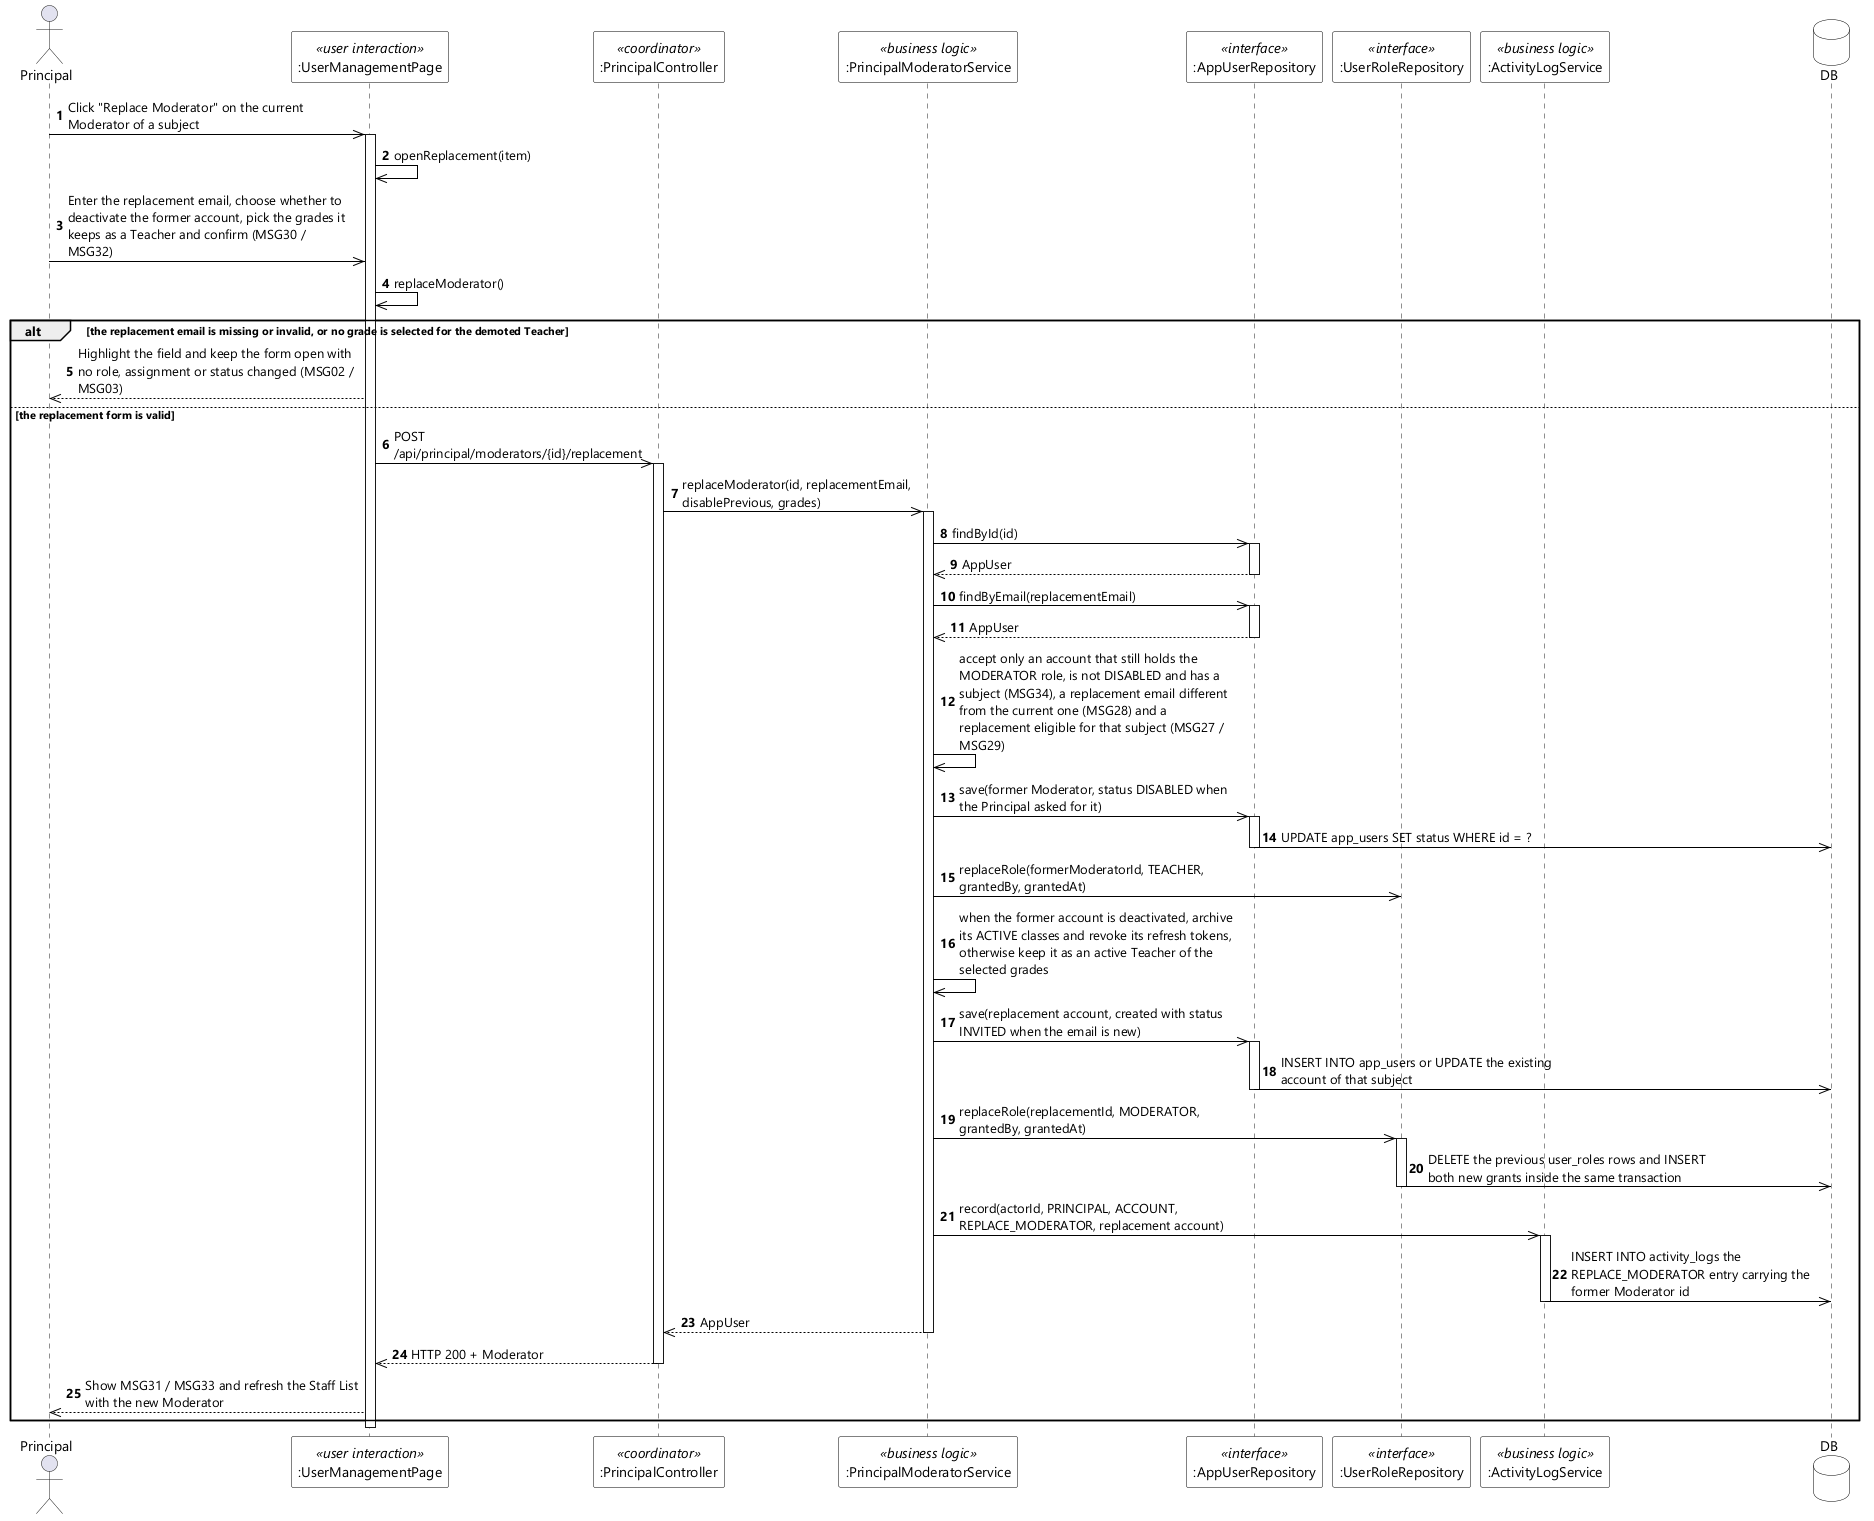

The diagram above was rendered by PlantUML. Its source (embedded in the PNG):
@startuml UC-105 Replace Moderator Account - Sequence Diagram (stereo)
skinparamlocked dpi 96
skinparam defaultFontName "Segoe UI"
skinparam shadowing false
skinparam ParticipantBackgroundColor #FFFFFF
skinparam ParticipantBorderColor #000000
skinparam DatabaseBackgroundColor #FFFFFF
skinparam DatabaseBorderColor #000000
skinparam ArrowColor #000000
skinparam sequenceMessageAlign left
skinparam maxMessageSize 280

actor Principal
participant ":UserManagementPage" as UI <<user interaction>>
participant ":PrincipalController" as CTL <<coordinator>>
participant ":PrincipalModeratorService" as SVC <<business logic>>
participant ":AppUserRepository" as USERS <<interface>>
participant ":UserRoleRepository" as ROLES <<interface>>
participant ":ActivityLogService" as AUDIT <<business logic>>
database DB

autonumber
Principal ->> UI : Click "Replace Moderator" on the current Moderator of a subject
activate UI
UI ->> UI : openReplacement(item)
Principal ->> UI : Enter the replacement email, choose whether to deactivate the former account, pick the grades it keeps as a Teacher and confirm (MSG30 / MSG32)
UI ->> UI : replaceModerator()

alt the replacement email is missing or invalid, or no grade is selected for the demoted Teacher
  UI -->> Principal : Highlight the field and keep the form open with no role, assignment or status changed (MSG02 / MSG03)
else the replacement form is valid
  UI ->> CTL : POST /api/principal/moderators/{id}/replacement
  activate CTL
  CTL ->> SVC : replaceModerator(id, replacementEmail, disablePrevious, grades)
  activate SVC
  SVC ->> USERS : findById(id)
  activate USERS
  USERS -->> SVC : AppUser
  deactivate USERS
  SVC ->> USERS : findByEmail(replacementEmail)
  activate USERS
  USERS -->> SVC : AppUser
  deactivate USERS
  SVC ->> SVC : accept only an account that still holds the MODERATOR role, is not DISABLED and has a subject (MSG34), a replacement email different from the current one (MSG28) and a replacement eligible for that subject (MSG27 / MSG29)
  SVC ->> USERS : save(former Moderator, status DISABLED when the Principal asked for it)
  activate USERS
  USERS ->> DB : UPDATE app_users SET status WHERE id = ?
  deactivate USERS
  SVC ->> ROLES : replaceRole(formerModeratorId, TEACHER, grantedBy, grantedAt)
  SVC ->> SVC : when the former account is deactivated, archive its ACTIVE classes and revoke its refresh tokens, otherwise keep it as an active Teacher of the selected grades
  SVC ->> USERS : save(replacement account, created with status INVITED when the email is new)
  activate USERS
  USERS ->> DB : INSERT INTO app_users or UPDATE the existing account of that subject
  deactivate USERS
  SVC ->> ROLES : replaceRole(replacementId, MODERATOR, grantedBy, grantedAt)
  activate ROLES
  ROLES ->> DB : DELETE the previous user_roles rows and INSERT both new grants inside the same transaction
  deactivate ROLES
  SVC ->> AUDIT : record(actorId, PRINCIPAL, ACCOUNT, REPLACE_MODERATOR, replacement account)
  activate AUDIT
  AUDIT ->> DB : INSERT INTO activity_logs the REPLACE_MODERATOR entry carrying the former Moderator id
  deactivate AUDIT
  SVC -->> CTL : AppUser
  deactivate SVC
  CTL -->> UI : HTTP 200 + Moderator
  deactivate CTL
  UI -->> Principal : Show MSG31 / MSG33 and refresh the Staff List with the new Moderator
end
deactivate UI
@enduml